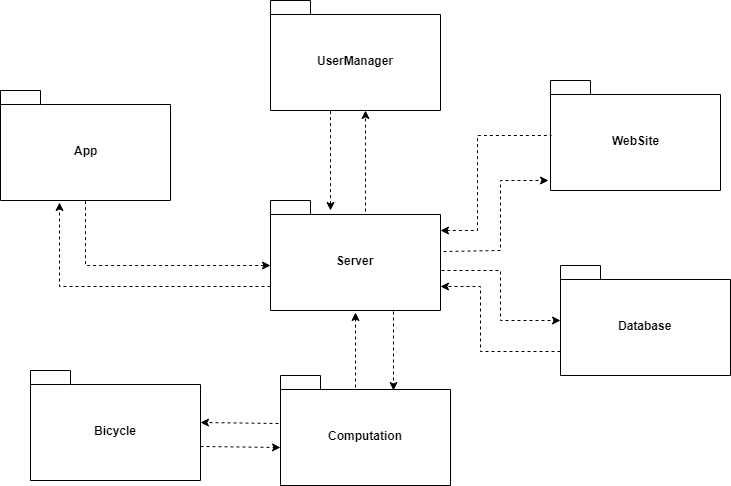

The diagram above was exported from draw.io. Its source (the exported page's mxGraphModel, read from the mxfile embedded in the PNG):
<mxGraphModel dx="1010" dy="554" grid="1" gridSize="10" guides="1" tooltips="1" connect="1" arrows="1" fold="1" page="1" pageScale="1" pageWidth="850" pageHeight="1100" math="0" shadow="0">
  <root>
    <mxCell id="0" />
    <mxCell id="1" parent="0" />
    <mxCell id="o4RfzGxLN_ZuzaCI-hLn-3" value="App&lt;br&gt;" style="shape=folder;fontStyle=1;spacingTop=10;tabWidth=40;tabHeight=14;tabPosition=left;html=1;" vertex="1" parent="1">
      <mxGeometry x="60" y="120" width="170" height="110" as="geometry" />
    </mxCell>
    <mxCell id="o4RfzGxLN_ZuzaCI-hLn-4" value="WebSite&lt;br&gt;" style="shape=folder;fontStyle=1;spacingTop=10;tabWidth=40;tabHeight=14;tabPosition=left;html=1;" vertex="1" parent="1">
      <mxGeometry x="610" y="110" width="170" height="110" as="geometry" />
    </mxCell>
    <mxCell id="o4RfzGxLN_ZuzaCI-hLn-7" value="UserManager" style="shape=folder;fontStyle=1;spacingTop=10;tabWidth=40;tabHeight=14;tabPosition=left;html=1;" vertex="1" parent="1">
      <mxGeometry x="330" y="30" width="170" height="110" as="geometry" />
    </mxCell>
    <mxCell id="o4RfzGxLN_ZuzaCI-hLn-8" value="Bicycle&lt;br&gt;" style="shape=folder;fontStyle=1;spacingTop=10;tabWidth=40;tabHeight=14;tabPosition=left;html=1;" vertex="1" parent="1">
      <mxGeometry x="90" y="400" width="170" height="110" as="geometry" />
    </mxCell>
    <mxCell id="o4RfzGxLN_ZuzaCI-hLn-9" value="Computation" style="shape=folder;fontStyle=1;spacingTop=10;tabWidth=40;tabHeight=14;tabPosition=left;html=1;" vertex="1" parent="1">
      <mxGeometry x="340" y="405" width="170" height="110" as="geometry" />
    </mxCell>
    <mxCell id="o4RfzGxLN_ZuzaCI-hLn-10" value="Database&lt;br&gt;" style="shape=folder;fontStyle=1;spacingTop=10;tabWidth=40;tabHeight=14;tabPosition=left;html=1;" vertex="1" parent="1">
      <mxGeometry x="620" y="295" width="170" height="110" as="geometry" />
    </mxCell>
    <mxCell id="o4RfzGxLN_ZuzaCI-hLn-13" value="Server" style="shape=folder;fontStyle=1;spacingTop=10;tabWidth=40;tabHeight=14;tabPosition=left;html=1;" vertex="1" parent="1">
      <mxGeometry x="330" y="230" width="170" height="110" as="geometry" />
    </mxCell>
    <mxCell id="o4RfzGxLN_ZuzaCI-hLn-16" value="" style="endArrow=classic;html=1;verticalAlign=middle;dashed=1;" edge="1" parent="1">
      <mxGeometry width="50" height="50" relative="1" as="geometry">
        <mxPoint x="453" y="341" as="sourcePoint" />
        <mxPoint x="453" y="420" as="targetPoint" />
      </mxGeometry>
    </mxCell>
    <mxCell id="o4RfzGxLN_ZuzaCI-hLn-17" value="" style="endArrow=classic;html=1;entryX=1.002;entryY=0.471;entryDx=0;entryDy=0;entryPerimeter=0;exitX=-0.012;exitY=0.433;exitDx=0;exitDy=0;exitPerimeter=0;dashed=1;" edge="1" parent="1" source="o4RfzGxLN_ZuzaCI-hLn-9" target="o4RfzGxLN_ZuzaCI-hLn-8">
      <mxGeometry width="50" height="50" relative="1" as="geometry">
        <mxPoint x="270" y="370" as="sourcePoint" />
        <mxPoint x="290" y="483" as="targetPoint" />
      </mxGeometry>
    </mxCell>
    <mxCell id="o4RfzGxLN_ZuzaCI-hLn-18" value="" style="endArrow=classic;html=1;exitX=0.998;exitY=0.689;exitDx=0;exitDy=0;exitPerimeter=0;dashed=1;" edge="1" parent="1" source="o4RfzGxLN_ZuzaCI-hLn-8">
      <mxGeometry width="50" height="50" relative="1" as="geometry">
        <mxPoint x="346" y="480" as="sourcePoint" />
        <mxPoint x="340" y="477" as="targetPoint" />
      </mxGeometry>
    </mxCell>
    <mxCell id="o4RfzGxLN_ZuzaCI-hLn-20" value="" style="endArrow=classic;html=1;exitX=0.44;exitY=0.105;exitDx=0;exitDy=0;exitPerimeter=0;dashed=1;" edge="1" parent="1" source="o4RfzGxLN_ZuzaCI-hLn-9">
      <mxGeometry width="50" height="50" relative="1" as="geometry">
        <mxPoint x="412" y="410" as="sourcePoint" />
        <mxPoint x="415" y="342" as="targetPoint" />
      </mxGeometry>
    </mxCell>
    <mxCell id="o4RfzGxLN_ZuzaCI-hLn-22" value="" style="endArrow=classic;html=1;verticalAlign=middle;dashed=1;rounded=0;exitX=1.007;exitY=0.635;exitDx=0;exitDy=0;exitPerimeter=0;" edge="1" parent="1" source="o4RfzGxLN_ZuzaCI-hLn-13" target="o4RfzGxLN_ZuzaCI-hLn-10">
      <mxGeometry width="50" height="50" relative="1" as="geometry">
        <mxPoint x="520" y="260" as="sourcePoint" />
        <mxPoint x="610" y="360" as="targetPoint" />
        <Array as="points">
          <mxPoint x="560" y="300" />
          <mxPoint x="560" y="350" />
        </Array>
      </mxGeometry>
    </mxCell>
    <mxCell id="o4RfzGxLN_ZuzaCI-hLn-23" value="" style="endArrow=classic;html=1;verticalAlign=middle;dashed=1;exitX=0;exitY=0;exitDx=0;exitDy=86;exitPerimeter=0;entryX=0;entryY=0;entryDx=170;entryDy=86;entryPerimeter=0;rounded=0;" edge="1" parent="1" source="o4RfzGxLN_ZuzaCI-hLn-10" target="o4RfzGxLN_ZuzaCI-hLn-13">
      <mxGeometry width="50" height="50" relative="1" as="geometry">
        <mxPoint x="610" y="400" as="sourcePoint" />
        <mxPoint x="510" y="330" as="targetPoint" />
        <Array as="points">
          <mxPoint x="540" y="381" />
          <mxPoint x="540" y="316" />
        </Array>
      </mxGeometry>
    </mxCell>
    <mxCell id="o4RfzGxLN_ZuzaCI-hLn-24" value="" style="endArrow=classic;html=1;exitX=0;exitY=0;exitDx=0;exitDy=86;exitPerimeter=0;dashed=1;entryX=0.346;entryY=1.018;entryDx=0;entryDy=0;entryPerimeter=0;rounded=0;" edge="1" parent="1" source="o4RfzGxLN_ZuzaCI-hLn-13" target="o4RfzGxLN_ZuzaCI-hLn-3">
      <mxGeometry width="50" height="50" relative="1" as="geometry">
        <mxPoint x="170" y="370" as="sourcePoint" />
        <mxPoint x="120" y="270" as="targetPoint" />
        <Array as="points">
          <mxPoint x="119" y="316" />
        </Array>
      </mxGeometry>
    </mxCell>
    <mxCell id="o4RfzGxLN_ZuzaCI-hLn-25" value="" style="endArrow=none;html=1;dashed=1;rounded=0;endFill=0;startArrow=classic;startFill=1;entryX=0.5;entryY=1;entryDx=0;entryDy=0;entryPerimeter=0;" edge="1" parent="1" target="o4RfzGxLN_ZuzaCI-hLn-3">
      <mxGeometry width="50" height="50" relative="1" as="geometry">
        <mxPoint x="330" y="295" as="sourcePoint" />
        <mxPoint x="145" y="250" as="targetPoint" />
        <Array as="points">
          <mxPoint x="145" y="295" />
        </Array>
      </mxGeometry>
    </mxCell>
    <mxCell id="o4RfzGxLN_ZuzaCI-hLn-26" value="" style="endArrow=none;html=1;dashed=1;rounded=0;endFill=0;startArrow=classic;startFill=1;" edge="1" parent="1">
      <mxGeometry width="50" height="50" relative="1" as="geometry">
        <mxPoint x="390" y="240" as="sourcePoint" />
        <mxPoint x="390" y="139" as="targetPoint" />
        <Array as="points" />
      </mxGeometry>
    </mxCell>
    <mxCell id="o4RfzGxLN_ZuzaCI-hLn-27" value="" style="endArrow=classic;html=1;dashed=1;rounded=0;endFill=1;startArrow=none;startFill=0;" edge="1" parent="1">
      <mxGeometry width="50" height="50" relative="1" as="geometry">
        <mxPoint x="425" y="241" as="sourcePoint" />
        <mxPoint x="425" y="140" as="targetPoint" />
        <Array as="points" />
      </mxGeometry>
    </mxCell>
    <mxCell id="o4RfzGxLN_ZuzaCI-hLn-32" value="" style="endArrow=classic;html=1;dashed=1;rounded=0;endFill=1;startArrow=none;startFill=0;exitX=1.016;exitY=0.46;exitDx=0;exitDy=0;exitPerimeter=0;entryX=-0.014;entryY=0.911;entryDx=0;entryDy=0;entryPerimeter=0;" edge="1" parent="1" source="o4RfzGxLN_ZuzaCI-hLn-13" target="o4RfzGxLN_ZuzaCI-hLn-4">
      <mxGeometry width="50" height="50" relative="1" as="geometry">
        <mxPoint x="540" y="260" as="sourcePoint" />
        <mxPoint x="590" y="200" as="targetPoint" />
        <Array as="points">
          <mxPoint x="560" y="280" />
          <mxPoint x="560" y="210" />
        </Array>
      </mxGeometry>
    </mxCell>
    <mxCell id="o4RfzGxLN_ZuzaCI-hLn-33" value="" style="endArrow=none;html=1;dashed=1;rounded=0;endFill=0;startArrow=classic;startFill=1;entryX=0.005;entryY=0.504;entryDx=0;entryDy=0;entryPerimeter=0;exitX=1;exitY=0.273;exitDx=0;exitDy=0;exitPerimeter=0;" edge="1" parent="1" source="o4RfzGxLN_ZuzaCI-hLn-13" target="o4RfzGxLN_ZuzaCI-hLn-4">
      <mxGeometry width="50" height="50" relative="1" as="geometry">
        <mxPoint x="510" y="260" as="sourcePoint" />
        <mxPoint x="585" y="149.5" as="targetPoint" />
        <Array as="points">
          <mxPoint x="537" y="260" />
          <mxPoint x="537" y="165" />
        </Array>
      </mxGeometry>
    </mxCell>
  </root>
</mxGraphModel>